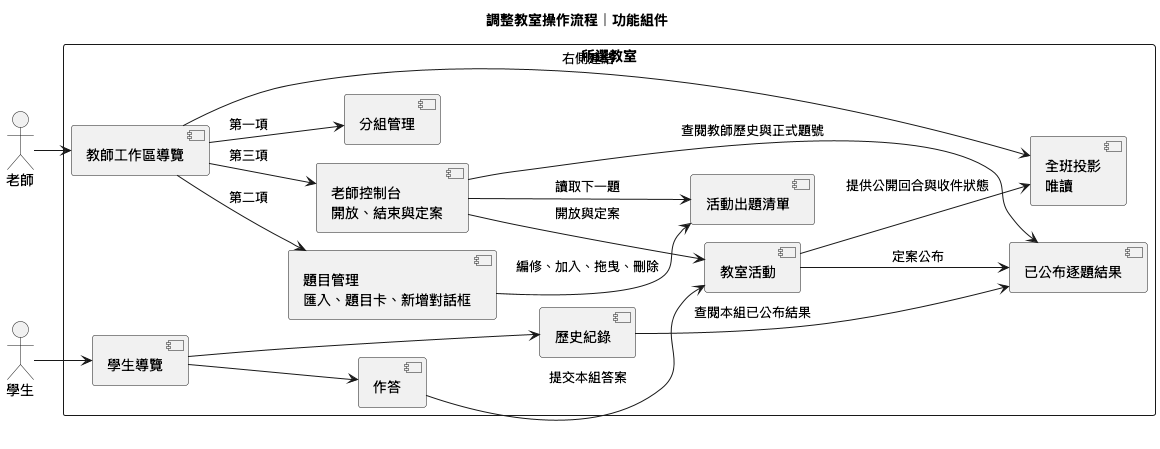

The diagram above was rendered by PlantUML. Its source (embedded in the PNG):
@startuml
!pragma layout smetana
title 調整教室操作流程｜功能組件
left to right direction
skinparam defaultFontName PingFang TC
actor "老師" as Teacher
actor "學生" as Student
rectangle "所選教室" {
  component "教師工作區導覽" as TeacherNav
  component "分組管理" as Groups
  component "題目管理\n匯入、題目卡、新增對話框" as Questions
  component "老師控制台\n開放、結束與定案" as Console
  component "全班投影\n唯讀" as Projection
  component "活動出題清單" as Queue
  component "教室活動" as Activity
  component "學生導覽" as StudentNav
  component "作答" as Answer
  component "歷史紀錄" as History
  component "已公布逐題結果" as Published
}
Teacher --> TeacherNav
TeacherNav --> Groups : 第一項
TeacherNav --> Questions : 第二項
TeacherNav --> Console : 第三項
TeacherNav --> Projection : 右側連結
Questions --> Queue : 編修、加入、拖曳、刪除
Console --> Queue : 讀取下一題
Console --> Activity : 開放與定案
Console --> Published : 查閱教師歷史與正式題號
Activity --> Projection : 提供公開回合與收件狀態
Activity --> Published : 定案公布
Student --> StudentNav
StudentNav --> Answer
StudentNav --> History
Answer --> Activity : 提交本組答案
History --> Published : 查閱本組已公布結果
@enduml